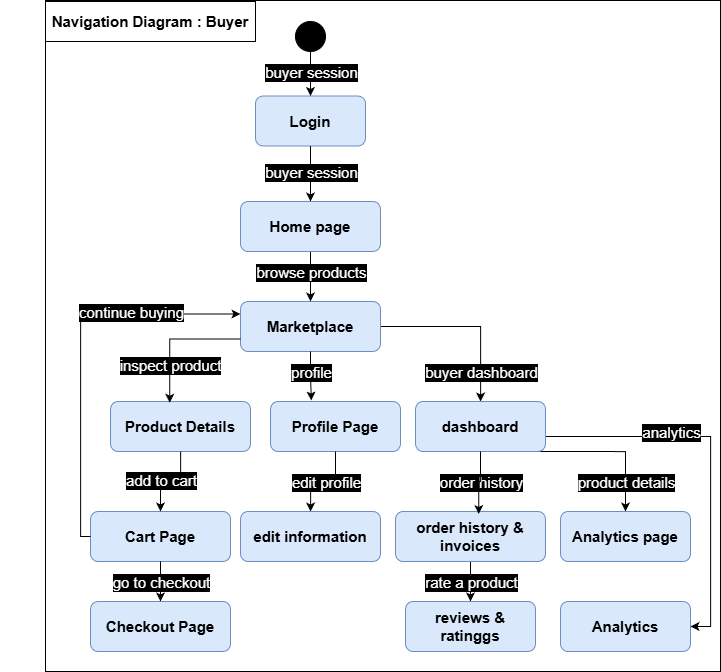

The diagram above was exported from draw.io. Its source (the exported page's mxGraphModel, read from the mxfile embedded in the PNG):
<mxGraphModel dx="1389" dy="835" grid="1" gridSize="10" guides="1" tooltips="1" connect="1" arrows="1" fold="1" page="1" pageScale="1" pageWidth="827" pageHeight="1169" math="0" shadow="0">
  <root>
    <mxCell id="0" />
    <mxCell id="1" parent="0" />
    <mxCell id="RG23xlqCaYwlh3cL3nv9-3" parent="1" style="text;html=1;strokeColor=none;fillColor=none;align=center;verticalAlign=middle;whiteSpace=wrap;rounded=0;fontSize=15;fontStyle=1" value="Navigation Diagram : Buyer" vertex="1">
      <mxGeometry height="40" width="300" x="330" y="440" as="geometry" />
    </mxCell>
    <mxCell id="RG23xlqCaYwlh3cL3nv9-4" parent="1" style="rounded=1;whiteSpace=wrap;html=1;fillColor=#dae8fc;strokeColor=#6c8ebf;fontStyle=1;fontSize=15;" value="Login" vertex="1">
      <mxGeometry height="50" width="110" x="585" y="534.5" as="geometry" />
    </mxCell>
    <mxCell id="RG23xlqCaYwlh3cL3nv9-60" edge="1" parent="1" source="RG23xlqCaYwlh3cL3nv9-5" style="edgeStyle=orthogonalEdgeStyle;rounded=0;orthogonalLoop=1;jettySize=auto;html=1;exitX=1;exitY=0.5;exitDx=0;exitDy=0;" target="RG23xlqCaYwlh3cL3nv9-56">
      <mxGeometry relative="1" as="geometry" />
    </mxCell>
    <mxCell id="RG23xlqCaYwlh3cL3nv9-5" parent="1" style="rounded=1;whiteSpace=wrap;html=1;fillColor=#dae8fc;strokeColor=#6C8EBF;fontStyle=1;fontSize=15;" value="Marketplace" vertex="1">
      <mxGeometry height="50" width="140" x="570" y="740" as="geometry" />
    </mxCell>
    <mxCell id="RG23xlqCaYwlh3cL3nv9-6" parent="1" style="rounded=1;whiteSpace=wrap;html=1;fillColor=#dae8fc;strokeColor=#6c8ebf;fontStyle=1;fontSize=15;" value="Product Details" vertex="1">
      <mxGeometry height="50" width="140" x="440" y="840" as="geometry" />
    </mxCell>
    <mxCell id="RG23xlqCaYwlh3cL3nv9-7" parent="1" style="rounded=1;whiteSpace=wrap;html=1;fillColor=#dae8fc;strokeColor=#6c8ebf;fontStyle=1;fontSize=15;" value="Cart Page" vertex="1">
      <mxGeometry height="50" width="140" x="420" y="950" as="geometry" />
    </mxCell>
    <mxCell id="RG23xlqCaYwlh3cL3nv9-51" edge="1" parent="1" source="RG23xlqCaYwlh3cL3nv9-7" style="edgeStyle=orthogonalEdgeStyle;rounded=0;orthogonalLoop=1;jettySize=auto;html=1;exitX=0;exitY=0.5;exitDx=0;exitDy=0;entryX=0;entryY=0.25;entryDx=0;entryDy=0;" target="RG23xlqCaYwlh3cL3nv9-5">
      <mxGeometry relative="1" as="geometry">
        <Array as="points">
          <mxPoint x="410" y="975" />
          <mxPoint x="410" y="752" />
        </Array>
      </mxGeometry>
    </mxCell>
    <mxCell id="RG23xlqCaYwlh3cL3nv9-8" parent="1" style="rounded=1;whiteSpace=wrap;html=1;fillColor=#dae8fc;strokeColor=#6c8ebf;fontStyle=1;fontSize=15;" value="Checkout Page" vertex="1">
      <mxGeometry height="50" width="140" x="420" y="1040" as="geometry" />
    </mxCell>
    <mxCell id="RG23xlqCaYwlh3cL3nv9-10" parent="1" style="rounded=1;whiteSpace=wrap;html=1;fillColor=#dae8fc;strokeColor=#6c8ebf;fontStyle=1;fontSize=15;" value="Profile Page" vertex="1">
      <mxGeometry height="50" width="130" x="600" y="840" as="geometry" />
    </mxCell>
    <mxCell id="RG23xlqCaYwlh3cL3nv9-50" edge="1" parent="1" source="RG23xlqCaYwlh3cL3nv9-12" style="edgeStyle=orthogonalEdgeStyle;rounded=0;orthogonalLoop=1;jettySize=auto;html=1;entryX=0.5;entryY=0;entryDx=0;entryDy=0;" target="RG23xlqCaYwlh3cL3nv9-5">
      <mxGeometry relative="1" as="geometry" />
    </mxCell>
    <mxCell id="RG23xlqCaYwlh3cL3nv9-12" parent="1" style="rounded=1;whiteSpace=wrap;html=1;fillColor=#DAE8FC;strokeColor=#6C8EBF;fontSize=15;fontStyle=1" value="Home page" vertex="1">
      <mxGeometry height="50" width="140" x="570" y="640" as="geometry" />
    </mxCell>
    <mxCell id="RG23xlqCaYwlh3cL3nv9-18" parent="1" style="rounded=1;whiteSpace=wrap;html=1;fillColor=#DAE8FC;strokeColor=#6C8EBF;fontSize=15;fontStyle=1" value="edit information" vertex="1">
      <mxGeometry height="50" width="140" x="570" y="950" as="geometry" />
    </mxCell>
    <mxCell id="RG23xlqCaYwlh3cL3nv9-19" edge="1" parent="1" source="RG23xlqCaYwlh3cL3nv9-4" style="edgeStyle=orthogonalEdgeStyle;rounded=0;orthogonalLoop=1;jettySize=auto;html=1;endArrow=classic;" target="RG23xlqCaYwlh3cL3nv9-12" value="">
      <mxGeometry relative="1" as="geometry" />
    </mxCell>
    <mxCell id="RG23xlqCaYwlh3cL3nv9-22" edge="1" parent="1" source="RG23xlqCaYwlh3cL3nv9-5" style="edgeStyle=orthogonalEdgeStyle;rounded=0;orthogonalLoop=1;jettySize=auto;html=1;endArrow=classic;exitX=0;exitY=0.75;exitDx=0;exitDy=0;entryX=0.423;entryY=0.025;entryDx=0;entryDy=0;entryPerimeter=0;" target="RG23xlqCaYwlh3cL3nv9-6" value="">
      <mxGeometry relative="1" as="geometry">
        <mxPoint x="470" y="840" as="targetPoint" />
      </mxGeometry>
    </mxCell>
    <mxCell id="UFR60jKk10jMDMmwOb6J-1" connectable="0" parent="RG23xlqCaYwlh3cL3nv9-22" style="edgeLabel;html=1;align=center;verticalAlign=middle;resizable=0;points=[];fontSize=15;fontColor=#FFFFFF;labelBackgroundColor=#000000;" value="inspect product" vertex="1">
      <mxGeometry relative="1" x="0.3383" y="1" as="geometry">
        <mxPoint x="-1" y="7" as="offset" />
      </mxGeometry>
    </mxCell>
    <mxCell id="RG23xlqCaYwlh3cL3nv9-26" edge="1" parent="1" source="RG23xlqCaYwlh3cL3nv9-6" style="edgeStyle=orthogonalEdgeStyle;rounded=0;orthogonalLoop=1;jettySize=auto;html=1;endArrow=classic;entryX=0.5;entryY=0;entryDx=0;entryDy=0;" target="RG23xlqCaYwlh3cL3nv9-7" value="">
      <mxGeometry relative="1" as="geometry">
        <mxPoint x="490" y="990" as="targetPoint" />
      </mxGeometry>
    </mxCell>
    <mxCell id="RG23xlqCaYwlh3cL3nv9-28" edge="1" parent="1" source="RG23xlqCaYwlh3cL3nv9-7" style="edgeStyle=orthogonalEdgeStyle;rounded=0;orthogonalLoop=1;jettySize=auto;html=1;endArrow=classic;" target="RG23xlqCaYwlh3cL3nv9-8" value="">
      <mxGeometry relative="1" as="geometry" />
    </mxCell>
    <mxCell id="RG23xlqCaYwlh3cL3nv9-32" edge="1" parent="1" source="RG23xlqCaYwlh3cL3nv9-10" style="edgeStyle=orthogonalEdgeStyle;rounded=0;orthogonalLoop=1;jettySize=auto;html=1;endArrow=classic;" target="RG23xlqCaYwlh3cL3nv9-18" value="">
      <mxGeometry relative="1" as="geometry" />
    </mxCell>
    <mxCell id="RG23xlqCaYwlh3cL3nv9-38" edge="1" parent="1" source="RG23xlqCaYwlh3cL3nv9-37" style="edgeStyle=orthogonalEdgeStyle;rounded=0;orthogonalLoop=1;jettySize=auto;html=1;entryX=0.5;entryY=0;entryDx=0;entryDy=0;" target="RG23xlqCaYwlh3cL3nv9-4">
      <mxGeometry relative="1" as="geometry" />
    </mxCell>
    <mxCell id="RG23xlqCaYwlh3cL3nv9-37" parent="1" style="ellipse;whiteSpace=wrap;html=1;aspect=fixed;fillColor=#000000;" value="" vertex="1">
      <mxGeometry height="30" width="30" x="625" y="460" as="geometry" />
    </mxCell>
    <mxCell id="RG23xlqCaYwlh3cL3nv9-52" edge="1" parent="1" source="RG23xlqCaYwlh3cL3nv9-5" style="edgeStyle=orthogonalEdgeStyle;rounded=0;orthogonalLoop=1;jettySize=auto;html=1;exitX=0.5;exitY=1;exitDx=0;exitDy=0;entryX=0.314;entryY=-0.02;entryDx=0;entryDy=0;entryPerimeter=0;" target="RG23xlqCaYwlh3cL3nv9-10">
      <mxGeometry relative="1" as="geometry" />
    </mxCell>
    <mxCell id="RG23xlqCaYwlh3cL3nv9-64" edge="1" parent="1" style="edgeStyle=orthogonalEdgeStyle;rounded=0;orthogonalLoop=1;jettySize=auto;html=1;exitX=0.75;exitY=1;exitDx=0;exitDy=0;entryX=0.5;entryY=0;entryDx=0;entryDy=0;" target="RG23xlqCaYwlh3cL3nv9-57">
      <mxGeometry relative="1" as="geometry">
        <mxPoint x="853.74" y="890" as="sourcePoint" />
        <mxPoint x="986.2988235294117" y="950" as="targetPoint" />
      </mxGeometry>
    </mxCell>
    <mxCell id="UFR60jKk10jMDMmwOb6J-14" edge="1" parent="1" source="RG23xlqCaYwlh3cL3nv9-56" style="edgeStyle=orthogonalEdgeStyle;rounded=0;orthogonalLoop=1;jettySize=auto;html=1;exitX=1;exitY=0.5;exitDx=0;exitDy=0;entryX=1;entryY=0.5;entryDx=0;entryDy=0;" target="RG23xlqCaYwlh3cL3nv9-58">
      <mxGeometry relative="1" as="geometry">
        <Array as="points">
          <mxPoint x="875" y="875" />
          <mxPoint x="1040" y="875" />
          <mxPoint x="1040" y="1065" />
        </Array>
      </mxGeometry>
    </mxCell>
    <mxCell id="RG23xlqCaYwlh3cL3nv9-56" parent="1" style="rounded=1;whiteSpace=wrap;html=1;fillColor=#dae8fc;strokeColor=#6c8ebf;fontStyle=1;fontSize=15;" value="dashboard" vertex="1">
      <mxGeometry height="50" width="130" x="745" y="840" as="geometry" />
    </mxCell>
    <mxCell id="RG23xlqCaYwlh3cL3nv9-57" parent="1" style="rounded=1;whiteSpace=wrap;html=1;fillColor=#dae8fc;strokeColor=#6c8ebf;fontStyle=1;fontSize=15;" value="Analytics page" vertex="1">
      <mxGeometry height="50" width="130" x="890" y="950" as="geometry" />
    </mxCell>
    <mxCell id="RG23xlqCaYwlh3cL3nv9-58" parent="1" style="rounded=1;whiteSpace=wrap;html=1;fillColor=#dae8fc;strokeColor=#6c8ebf;fontStyle=1;fontSize=15;" value="Analytics" vertex="1">
      <mxGeometry height="50" width="130" x="890" y="1040" as="geometry" />
    </mxCell>
    <mxCell id="UFR60jKk10jMDMmwOb6J-23" edge="1" parent="1" source="RG23xlqCaYwlh3cL3nv9-59" style="edgeStyle=orthogonalEdgeStyle;rounded=0;orthogonalLoop=1;jettySize=auto;html=1;exitX=0.5;exitY=1;exitDx=0;exitDy=0;entryX=0.5;entryY=0;entryDx=0;entryDy=0;" target="UFR60jKk10jMDMmwOb6J-20">
      <mxGeometry relative="1" as="geometry" />
    </mxCell>
    <mxCell id="RG23xlqCaYwlh3cL3nv9-59" parent="1" style="rounded=1;whiteSpace=wrap;html=1;fillColor=#dae8fc;strokeColor=#6c8ebf;fontStyle=1;fontSize=15;" value="order history &amp;amp; invoices" vertex="1">
      <mxGeometry height="50" width="150" x="725" y="950" as="geometry" />
    </mxCell>
    <mxCell id="RG23xlqCaYwlh3cL3nv9-71" parent="1" style="rounded=0;whiteSpace=wrap;html=1;fillColor=none;" value="" vertex="1">
      <mxGeometry height="671" width="675" x="375" y="439" as="geometry" />
    </mxCell>
    <mxCell id="RG23xlqCaYwlh3cL3nv9-73" parent="1" style="rounded=0;whiteSpace=wrap;html=1;fillColor=none;" value="" vertex="1">
      <mxGeometry height="40" width="210" x="375" y="440" as="geometry" />
    </mxCell>
    <mxCell id="UFR60jKk10jMDMmwOb6J-3" connectable="0" parent="1" style="edgeLabel;html=1;align=center;verticalAlign=middle;resizable=0;points=[];fontSize=15;fontColor=#FFFFFF;labelBackgroundColor=#000000;" value="continue buying" vertex="1">
      <mxGeometry x="460" y="750" as="geometry" />
    </mxCell>
    <mxCell id="UFR60jKk10jMDMmwOb6J-4" connectable="0" parent="1" style="edgeLabel;html=1;align=center;verticalAlign=middle;resizable=0;points=[];fontSize=15;fontColor=#FFFFFF;labelBackgroundColor=#000000;" value="profile" vertex="1">
      <mxGeometry x="640" y="810" as="geometry" />
    </mxCell>
    <mxCell id="UFR60jKk10jMDMmwOb6J-5" connectable="0" parent="1" style="edgeLabel;html=1;align=center;verticalAlign=middle;resizable=0;points=[];fontSize=15;fontColor=#FFFFFF;labelBackgroundColor=#000000;" value="buyer dashboard" vertex="1">
      <mxGeometry x="810" y="810" as="geometry" />
    </mxCell>
    <mxCell id="UFR60jKk10jMDMmwOb6J-6" connectable="0" parent="1" style="edgeLabel;html=1;align=center;verticalAlign=middle;resizable=0;points=[];fontSize=15;fontColor=#FFFFFF;labelBackgroundColor=#000000;" value="browse products" vertex="1">
      <mxGeometry x="640" y="710" as="geometry" />
    </mxCell>
    <mxCell id="UFR60jKk10jMDMmwOb6J-7" connectable="0" parent="1" style="edgeLabel;html=1;align=center;verticalAlign=middle;resizable=0;points=[];fontSize=15;fontColor=#FFFFFF;labelBackgroundColor=#000000;" value="buyer session" vertex="1">
      <mxGeometry x="640" y="610" as="geometry" />
    </mxCell>
    <mxCell id="UFR60jKk10jMDMmwOb6J-8" connectable="0" parent="1" style="edgeLabel;html=1;align=center;verticalAlign=middle;resizable=0;points=[];fontSize=15;fontColor=#FFFFFF;labelBackgroundColor=#000000;" value="product details" vertex="1">
      <mxGeometry x="955" y="920" as="geometry" />
    </mxCell>
    <mxCell id="UFR60jKk10jMDMmwOb6J-9" connectable="0" parent="1" style="edgeLabel;html=1;align=center;verticalAlign=middle;resizable=0;points=[];fontSize=15;fontColor=#FFFFFF;labelBackgroundColor=#000000;" value="order history" vertex="1">
      <mxGeometry x="810" y="920" as="geometry" />
    </mxCell>
    <mxCell id="UFR60jKk10jMDMmwOb6J-10" connectable="0" parent="1" style="edgeLabel;html=1;align=center;verticalAlign=middle;resizable=0;points=[];fontSize=15;fontColor=#FFFFFF;labelBackgroundColor=#000000;" value="edit profile" vertex="1">
      <mxGeometry x="655" y="920" as="geometry" />
    </mxCell>
    <mxCell id="UFR60jKk10jMDMmwOb6J-11" connectable="0" parent="1" style="edgeLabel;html=1;align=center;verticalAlign=middle;resizable=0;points=[];fontSize=15;fontColor=#FFFFFF;labelBackgroundColor=#000000;" value="add to cart" vertex="1">
      <mxGeometry x="530" y="930" as="geometry">
        <mxPoint x="-40" y="-12" as="offset" />
      </mxGeometry>
    </mxCell>
    <mxCell id="UFR60jKk10jMDMmwOb6J-12" connectable="0" parent="1" style="edgeLabel;html=1;align=center;verticalAlign=middle;resizable=0;points=[];fontSize=15;fontColor=#FFFFFF;labelBackgroundColor=#000000;" value="go to checkout" vertex="1">
      <mxGeometry x="490" y="1020" as="geometry" />
    </mxCell>
    <mxCell id="UFR60jKk10jMDMmwOb6J-13" connectable="0" parent="1" style="edgeLabel;html=1;align=center;verticalAlign=middle;resizable=0;points=[];fontSize=15;fontColor=#FFFFFF;labelBackgroundColor=#000000;" value="analytics" vertex="1">
      <mxGeometry x="1000" y="870" as="geometry" />
    </mxCell>
    <mxCell id="UFR60jKk10jMDMmwOb6J-20" parent="1" style="rounded=1;whiteSpace=wrap;html=1;fillColor=#dae8fc;strokeColor=#6c8ebf;fontStyle=1;fontSize=15;" value="reviews &amp;amp; ratinggs" vertex="1">
      <mxGeometry height="50" width="130" x="735" y="1040" as="geometry" />
    </mxCell>
    <mxCell id="UFR60jKk10jMDMmwOb6J-22" edge="1" parent="1" source="RG23xlqCaYwlh3cL3nv9-56" style="edgeStyle=orthogonalEdgeStyle;rounded=0;orthogonalLoop=1;jettySize=auto;html=1;exitX=0.5;exitY=1;exitDx=0;exitDy=0;entryX=0.555;entryY=0.05;entryDx=0;entryDy=0;entryPerimeter=0;" target="RG23xlqCaYwlh3cL3nv9-59">
      <mxGeometry relative="1" as="geometry" />
    </mxCell>
    <mxCell id="UFR60jKk10jMDMmwOb6J-25" connectable="0" parent="1" style="edgeLabel;html=1;align=center;verticalAlign=middle;resizable=0;points=[];fontSize=15;fontColor=#FFFFFF;labelBackgroundColor=#000000;" value="rate a product" vertex="1">
      <mxGeometry x="800" y="1020" as="geometry" />
    </mxCell>
    <mxCell id="UFR60jKk10jMDMmwOb6J-27" connectable="0" parent="1" style="edgeLabel;html=1;align=center;verticalAlign=middle;resizable=0;points=[];fontSize=15;fontColor=#FFFFFF;labelBackgroundColor=#000000;" value="buyer session" vertex="1">
      <mxGeometry x="640" y="510" as="geometry" />
    </mxCell>
    <mxCell id="Z26H08g---bFm-Fst6yf-1" edge="1" parent="1" source="RG23xlqCaYwlh3cL3nv9-58" style="edgeStyle=orthogonalEdgeStyle;rounded=0;orthogonalLoop=1;jettySize=auto;html=1;exitX=0.5;exitY=1;exitDx=0;exitDy=0;" target="RG23xlqCaYwlh3cL3nv9-58">
      <mxGeometry relative="1" as="geometry" />
    </mxCell>
  </root>
</mxGraphModel>